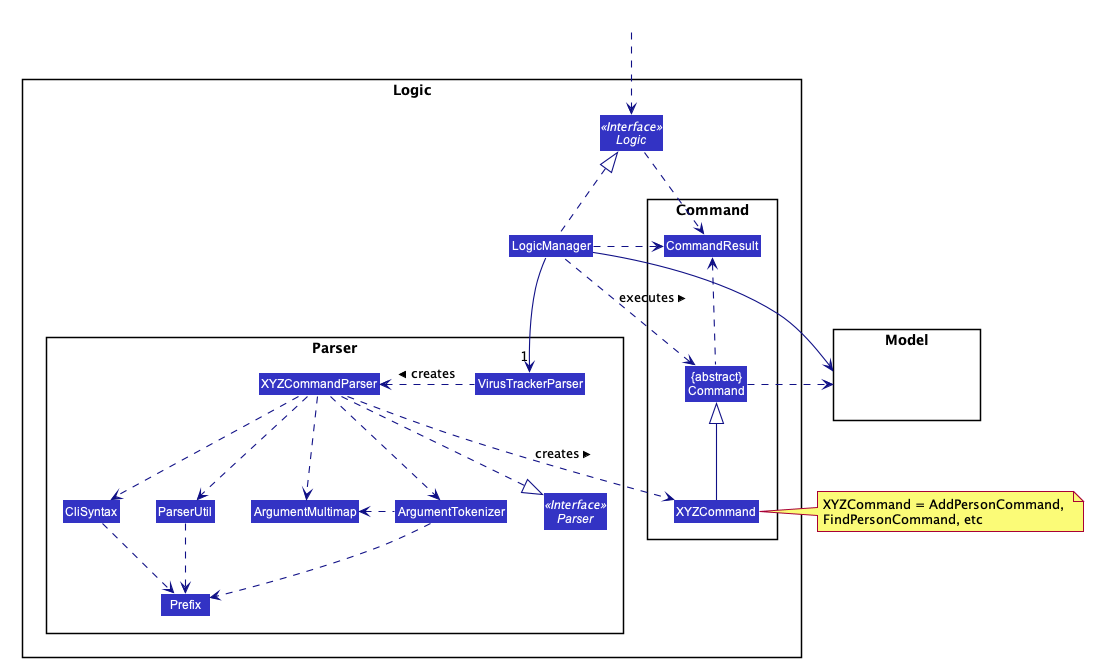

The diagram above was rendered by PlantUML. Its source (embedded in the PNG):
@startuml








skinparam BackgroundColor #FFFFFFF

skinparam Shadowing false

skinparam Class {
    FontColor #FFFFFF
    BorderThickness 1
    BorderColor #FFFFFF
    StereotypeFontColor #FFFFFF
    FontName Arial
}

skinparam Actor {
    BorderColor #000000
    Color #000000
    FontName Arial
}

skinparam Sequence {
    MessageAlign center
    BoxFontSize 15
    BoxPadding 0
    BoxFontColor #FFFFFF
    FontName Arial
}

skinparam Participant {
    FontColor #FFFFFFF
    Padding 20
}

skinparam MinClassWidth 50
skinparam ParticipantPadding 10
skinparam Shadowing false
skinparam DefaultTextAlignment center
skinparam packageStyle Rectangle

hide footbox
hide members
hide circle
skinparam arrowThickness 1.1
skinparam arrowColor #101086
skinparam classBackgroundColor #3333C4

package Logic {

package Parser {
Interface Parser <<Interface>>
Class VirusTrackerParser
Class XYZCommandParser
Class CliSyntax
Class ParserUtil
Class ArgumentMultimap
Class ArgumentTokenizer
Class Prefix
}

package Command {
Class XYZCommand
Class CommandResult
Class "{abstract}\nCommand" as Command
}

Interface Logic <<Interface>>
Class LogicManager
}

package Model{
Class HiddenModel #FFFFFF
}

Class HiddenOutside #FFFFFF
HiddenOutside ..> Logic

LogicManager .up.|> Logic
LogicManager -->"1" VirusTrackerParser
VirusTrackerParser .left.> XYZCommandParser: creates >

XYZCommandParser ..> XYZCommand : creates >
XYZCommandParser ..|> Parser
XYZCommandParser ..> ArgumentMultimap
XYZCommandParser ..> ArgumentTokenizer
ArgumentTokenizer .left.> ArgumentMultimap
XYZCommandParser ..> CliSyntax
CliSyntax ..> Prefix
XYZCommandParser ..> ParserUtil
ParserUtil .down.> Prefix
ArgumentTokenizer .down.> Prefix
XYZCommand -up-|> Command
LogicManager .left.> Command : executes >

LogicManager --> Model
Command .right.> Model
note right of XYZCommand: XYZCommand = AddPersonCommand, \nFindPersonCommand, etc

Logic ..> CommandResult
LogicManager .down.> CommandResult
Command .up.> CommandResult
CommandResult -[hidden]-> Parser
@enduml